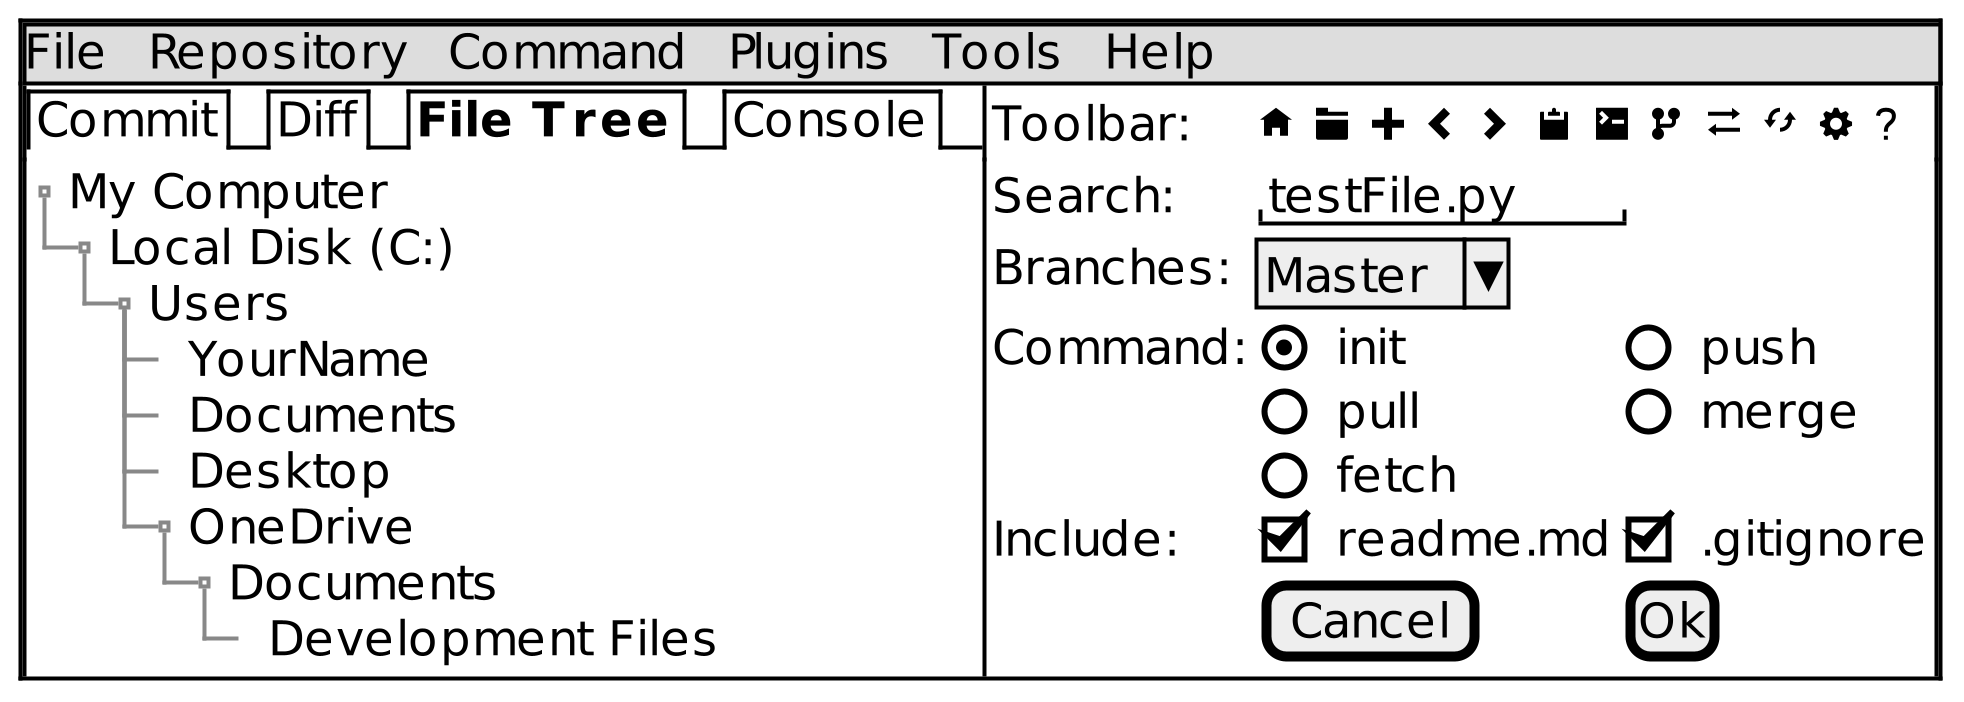

The diagram above was rendered by PlantUML. Its source (embedded in the PNG):
@startsalt
scale 5
{+
{* File | Repository | Command | Plugins | Tools | Help }
{!                        
{/ Commit | Diff | <b>File Tree</b> | Console} { Toolbar:    <&home> <&folder> <&plus> <&chevron-left> <&chevron-right> <&clipboard> <&terminal> <&fork> <&transfer> <&loop-circular> <&cog> <&question-mark>}
{T 
+My Computer
++ Local Disk (C:)
+++ Users
++++ YourName
++++ Documents
++++ Desktop
++++ OneDrive
+++++ Documents
++++++ Development Files} |
{ Search: | "testFile.py" | *
Branches: | ^Master^ | *
Command:  | (X) init | () push 
|.| () pull | () merge
|.| () fetch | *
Include: | [X] readme.md | [X] .gitignore
|.|[Cancel]|[Ok]} 
}
} 
@endsalt